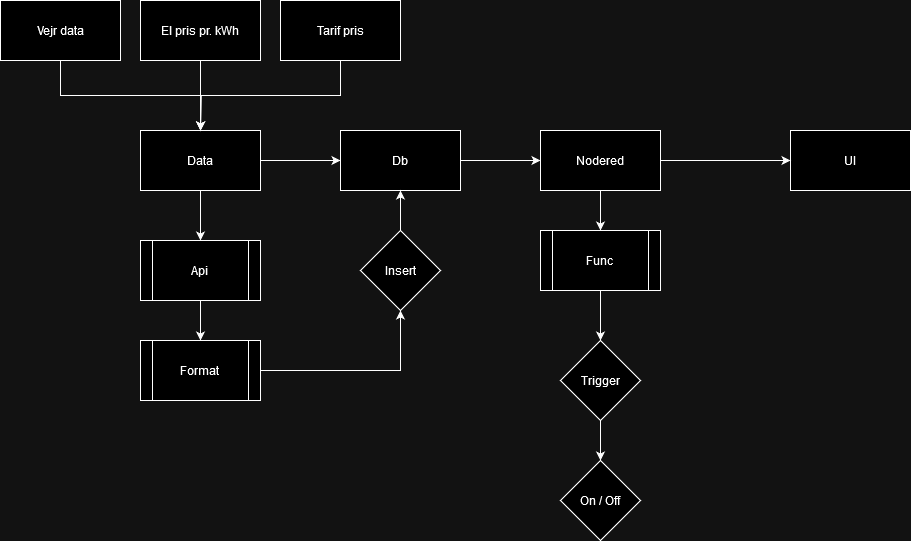

The diagram above was exported from draw.io. Its source (the exported page's mxGraphModel, read from the mxfile embedded in the PNG):
<mxGraphModel dx="3563" dy="934" grid="1" gridSize="10" guides="1" tooltips="1" connect="1" arrows="1" fold="1" page="1" pageScale="1" pageWidth="1100" pageHeight="850" background="none" math="0" shadow="0">
  <root>
    <mxCell id="0" />
    <mxCell id="1" parent="0" />
    <mxCell id="2" style="edgeStyle=orthogonalEdgeStyle;rounded=0;orthogonalLoop=1;jettySize=auto;html=1;exitX=1;exitY=0.5;exitDx=0;exitDy=0;entryX=0;entryY=0.5;entryDx=0;entryDy=0;" edge="1" source="4" target="6" parent="1">
      <mxGeometry relative="1" as="geometry" />
    </mxCell>
    <mxCell id="3" style="edgeStyle=orthogonalEdgeStyle;rounded=0;orthogonalLoop=1;jettySize=auto;html=1;exitX=0.75;exitY=1;exitDx=0;exitDy=0;entryX=0.5;entryY=0;entryDx=0;entryDy=0;" edge="1" source="4" target="10" parent="1">
      <mxGeometry relative="1" as="geometry">
        <Array as="points">
          <mxPoint x="60" y="220" />
        </Array>
      </mxGeometry>
    </mxCell>
    <mxCell id="4" value="Data" style="rounded=0;whiteSpace=wrap;html=1;" vertex="1" parent="1">
      <mxGeometry y="160" width="120" height="60" as="geometry" />
    </mxCell>
    <mxCell id="5" style="edgeStyle=orthogonalEdgeStyle;rounded=0;orthogonalLoop=1;jettySize=auto;html=1;exitX=1;exitY=0.5;exitDx=0;exitDy=0;entryX=0;entryY=0.5;entryDx=0;entryDy=0;" edge="1" source="6" target="22" parent="1">
      <mxGeometry relative="1" as="geometry" />
    </mxCell>
    <mxCell id="6" value="Db" style="rounded=0;whiteSpace=wrap;html=1;" vertex="1" parent="1">
      <mxGeometry x="200" y="160" width="120" height="60" as="geometry" />
    </mxCell>
    <mxCell id="7" style="edgeStyle=orthogonalEdgeStyle;rounded=0;orthogonalLoop=1;jettySize=auto;html=1;exitX=0.5;exitY=1;exitDx=0;exitDy=0;entryX=0.5;entryY=0;entryDx=0;entryDy=0;" edge="1" source="8" target="4" parent="1">
      <mxGeometry relative="1" as="geometry" />
    </mxCell>
    <mxCell id="8" value="El pris pr. kWh" style="rounded=0;whiteSpace=wrap;html=1;" vertex="1" parent="1">
      <mxGeometry y="30" width="120" height="60" as="geometry" />
    </mxCell>
    <mxCell id="9" style="edgeStyle=orthogonalEdgeStyle;rounded=0;orthogonalLoop=1;jettySize=auto;html=1;exitX=0.5;exitY=1;exitDx=0;exitDy=0;entryX=0.5;entryY=0;entryDx=0;entryDy=0;" edge="1" source="10" target="12" parent="1">
      <mxGeometry relative="1" as="geometry" />
    </mxCell>
    <mxCell id="10" value="Api" style="shape=process;whiteSpace=wrap;html=1;backgroundOutline=1;" vertex="1" parent="1">
      <mxGeometry y="270" width="120" height="60" as="geometry" />
    </mxCell>
    <mxCell id="11" style="edgeStyle=orthogonalEdgeStyle;rounded=0;orthogonalLoop=1;jettySize=auto;html=1;exitX=1;exitY=0.5;exitDx=0;exitDy=0;entryX=0.5;entryY=1;entryDx=0;entryDy=0;" edge="1" source="12" target="18" parent="1">
      <mxGeometry relative="1" as="geometry" />
    </mxCell>
    <mxCell id="12" value="Format" style="shape=process;whiteSpace=wrap;html=1;backgroundOutline=1;" vertex="1" parent="1">
      <mxGeometry y="370" width="120" height="60" as="geometry" />
    </mxCell>
    <mxCell id="13" style="edgeStyle=orthogonalEdgeStyle;rounded=0;orthogonalLoop=1;jettySize=auto;html=1;exitX=0.5;exitY=1;exitDx=0;exitDy=0;" edge="1" source="14" parent="1">
      <mxGeometry relative="1" as="geometry">
        <mxPoint x="60" y="160" as="targetPoint" />
      </mxGeometry>
    </mxCell>
    <mxCell id="14" value="Tarif pris" style="rounded=0;whiteSpace=wrap;html=1;" vertex="1" parent="1">
      <mxGeometry x="140" y="30" width="120" height="60" as="geometry" />
    </mxCell>
    <mxCell id="15" style="edgeStyle=orthogonalEdgeStyle;rounded=0;orthogonalLoop=1;jettySize=auto;html=1;exitX=0.5;exitY=1;exitDx=0;exitDy=0;" edge="1" source="16" parent="1">
      <mxGeometry relative="1" as="geometry">
        <mxPoint x="60" y="160" as="targetPoint" />
      </mxGeometry>
    </mxCell>
    <mxCell id="16" value="Vej&lt;span style=&quot;background-color: initial;&quot;&gt;r data&lt;/span&gt;" style="rounded=0;whiteSpace=wrap;html=1;" vertex="1" parent="1">
      <mxGeometry x="-140" y="30" width="120" height="60" as="geometry" />
    </mxCell>
    <mxCell id="17" style="edgeStyle=orthogonalEdgeStyle;rounded=0;orthogonalLoop=1;jettySize=auto;html=1;exitX=0.5;exitY=0;exitDx=0;exitDy=0;entryX=0.5;entryY=1;entryDx=0;entryDy=0;" edge="1" source="18" target="6" parent="1">
      <mxGeometry relative="1" as="geometry" />
    </mxCell>
    <mxCell id="18" value="Insert" style="rhombus;whiteSpace=wrap;html=1;" vertex="1" parent="1">
      <mxGeometry x="220" y="260" width="80" height="80" as="geometry" />
    </mxCell>
    <mxCell id="19" value="UI" style="rounded=0;whiteSpace=wrap;html=1;" vertex="1" parent="1">
      <mxGeometry x="650" y="160" width="120" height="60" as="geometry" />
    </mxCell>
    <mxCell id="20" style="edgeStyle=orthogonalEdgeStyle;rounded=0;orthogonalLoop=1;jettySize=auto;html=1;exitX=0.5;exitY=1;exitDx=0;exitDy=0;entryX=0.5;entryY=0;entryDx=0;entryDy=0;" edge="1" source="22" parent="1">
      <mxGeometry relative="1" as="geometry">
        <mxPoint x="460" y="260" as="targetPoint" />
      </mxGeometry>
    </mxCell>
    <mxCell id="21" style="edgeStyle=orthogonalEdgeStyle;rounded=0;orthogonalLoop=1;jettySize=auto;html=1;exitX=1;exitY=0.5;exitDx=0;exitDy=0;entryX=0;entryY=0.5;entryDx=0;entryDy=0;" edge="1" source="22" target="19" parent="1">
      <mxGeometry relative="1" as="geometry" />
    </mxCell>
    <mxCell id="22" value="Nodered" style="rounded=0;whiteSpace=wrap;html=1;" vertex="1" parent="1">
      <mxGeometry x="400" y="160" width="120" height="60" as="geometry" />
    </mxCell>
    <mxCell id="23" style="edgeStyle=orthogonalEdgeStyle;rounded=0;orthogonalLoop=1;jettySize=auto;html=1;exitX=0.5;exitY=1;exitDx=0;exitDy=0;entryX=0.5;entryY=0;entryDx=0;entryDy=0;" edge="1" source="24" target="25" parent="1">
      <mxGeometry relative="1" as="geometry" />
    </mxCell>
    <mxCell id="24" value="Trigger" style="rhombus;whiteSpace=wrap;html=1;" vertex="1" parent="1">
      <mxGeometry x="420" y="370" width="80" height="80" as="geometry" />
    </mxCell>
    <mxCell id="25" value="On / Off" style="rhombus;whiteSpace=wrap;html=1;" vertex="1" parent="1">
      <mxGeometry x="420" y="490" width="80" height="80" as="geometry" />
    </mxCell>
    <mxCell id="26" style="edgeStyle=orthogonalEdgeStyle;rounded=0;orthogonalLoop=1;jettySize=auto;html=1;exitX=0.5;exitY=1;exitDx=0;exitDy=0;entryX=0.5;entryY=0;entryDx=0;entryDy=0;" edge="1" source="27" target="24" parent="1">
      <mxGeometry relative="1" as="geometry" />
    </mxCell>
    <mxCell id="27" value="Func" style="shape=process;whiteSpace=wrap;html=1;backgroundOutline=1;" vertex="1" parent="1">
      <mxGeometry x="400" y="260" width="120" height="60" as="geometry" />
    </mxCell>
  </root>
</mxGraphModel>